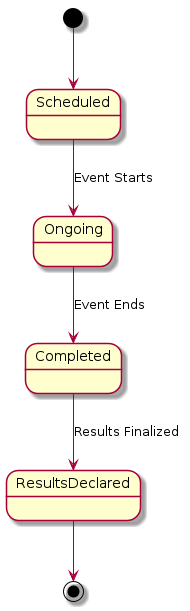

The diagram above was rendered by PlantUML. Its source (embedded in the PNG):
@startuml
[*] --> Scheduled
Scheduled --> Ongoing : Event Starts
Ongoing --> Completed : Event Ends
Completed --> ResultsDeclared : Results Finalized
ResultsDeclared --> [*]
@enduml